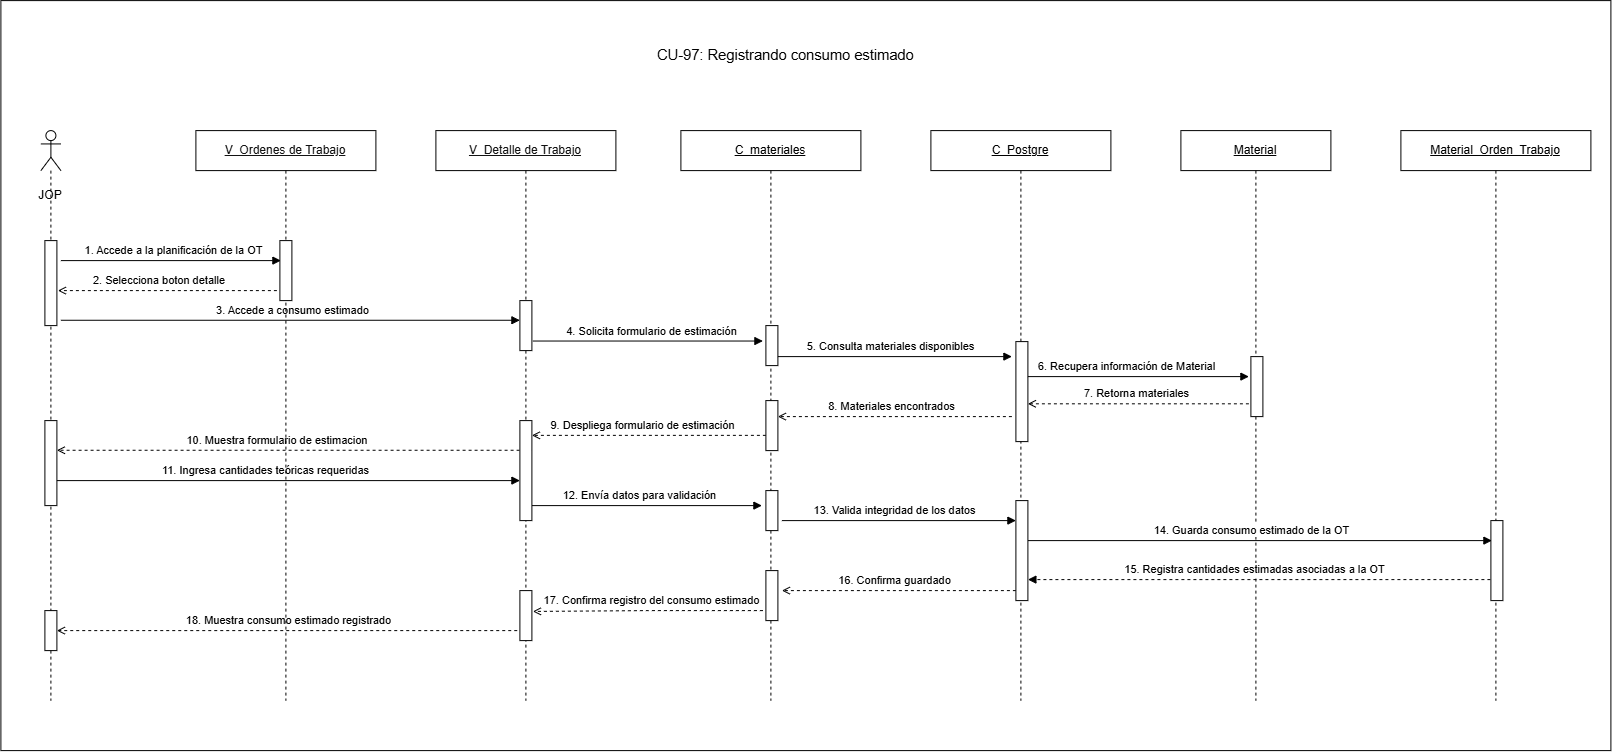

The diagram above was exported from draw.io. Its source (the exported page's mxGraphModel, read from the mxfile embedded in the PNG):
<mxGraphModel dx="675" dy="1084" grid="1" gridSize="10" guides="1" tooltips="1" connect="1" arrows="1" fold="1" page="1" pageScale="1" pageWidth="827" pageHeight="1169" math="0" shadow="0">
  <root>
    <mxCell id="0" />
    <mxCell id="1" parent="0" />
    <mxCell id="1VO9wxBBx8loNWMh0mv2-1" parent="1" style="rounded=0;whiteSpace=wrap;html=1;" value="" vertex="1">
      <mxGeometry height="750" width="1610" x="850" y="290" as="geometry" />
    </mxCell>
    <mxCell id="13NS_lXVCemLd7LOxBrc-51" parent="1" style="shape=umlLifeline;perimeter=lifelinePerimeter;whiteSpace=wrap;html=1;container=1;dropTarget=0" value="&lt;u style=&quot;color: rgb(18, 18, 18);&quot;&gt;V_Detalle de Trabajo&lt;/u&gt;" vertex="1">
      <mxGeometry height="570" width="180" x="1285" y="420" as="geometry" />
    </mxCell>
    <mxCell id="13NS_lXVCemLd7LOxBrc-53" parent="1" style="shape=umlLifeline;perimeter=lifelinePerimeter;whiteSpace=wrap;html=1;container=1;dropTarget=0" value="&lt;u&gt;C_&lt;/u&gt;&lt;u&gt;materiales&lt;/u&gt;" vertex="1">
      <mxGeometry height="570" width="180" x="1530" y="420" as="geometry" />
    </mxCell>
    <mxCell id="13NS_lXVCemLd7LOxBrc-54" parent="1" style="shape=umlLifeline;perimeter=lifelinePerimeter;whiteSpace=wrap;html=1;container=1;dropTarget=0" value="&lt;u&gt;C_Postgre&lt;/u&gt;" vertex="1">
      <mxGeometry height="570" width="180" x="1780" y="420" as="geometry" />
    </mxCell>
    <mxCell id="13NS_lXVCemLd7LOxBrc-55" parent="1" style="shape=umlLifeline;perimeter=lifelinePerimeter;whiteSpace=wrap;html=1;container=1;dropTarget=0" value="&lt;u&gt;Material&lt;/u&gt;" vertex="1">
      <mxGeometry height="570" width="150" x="2030" y="420" as="geometry" />
    </mxCell>
    <mxCell id="13NS_lXVCemLd7LOxBrc-56" parent="1" style="shape=umlLifeline;perimeter=lifelinePerimeter;whiteSpace=wrap;html=1;container=1;dropTarget=0" value="&lt;u&gt;Material_Orden_Trabajo&lt;/u&gt;" vertex="1">
      <mxGeometry height="570" width="190" x="2250" y="420" as="geometry" />
    </mxCell>
    <mxCell id="13NS_lXVCemLd7LOxBrc-57" parent="1" style="fillColor=#ffffff;strokeColor=#000000" vertex="1">
      <mxGeometry height="40" width="12" x="1615" y="615" as="geometry" />
    </mxCell>
    <mxCell id="13NS_lXVCemLd7LOxBrc-58" parent="1" style="fillColor=#ffffff;strokeColor=#000000" vertex="1">
      <mxGeometry height="100" width="12" x="1865" y="631" as="geometry" />
    </mxCell>
    <mxCell id="13NS_lXVCemLd7LOxBrc-59" parent="1" style="fillColor=#ffffff;strokeColor=#000000" vertex="1">
      <mxGeometry height="60" width="12" x="2100" y="646" as="geometry" />
    </mxCell>
    <mxCell id="13NS_lXVCemLd7LOxBrc-60" parent="1" style="fillColor=#ffffff;strokeColor=#000000" vertex="1">
      <mxGeometry height="80" width="12" x="2340" y="810" as="geometry" />
    </mxCell>
    <mxCell id="13NS_lXVCemLd7LOxBrc-61" edge="1" parent="1" style="rounded=0;html=1;endArrow=block;endFill=1" value="1. Accede a la planificación de la OT">
      <mxGeometry relative="1" x="0.0256" y="10" as="geometry">
        <mxPoint as="offset" />
        <mxPoint x="910" y="550" as="sourcePoint" />
        <mxPoint x="1130" y="550" as="targetPoint" />
      </mxGeometry>
    </mxCell>
    <mxCell id="13NS_lXVCemLd7LOxBrc-62" edge="1" parent="1" style="edgeStyle=orthogonalEdgeStyle;rounded=0;html=1;endArrow=block;endFill=1" value="4. Solicita formulario de estimación">
      <mxGeometry relative="1" x="0.0204" y="10" as="geometry">
        <mxPoint as="offset" />
        <mxPoint x="1382" y="630.43" as="sourcePoint" />
        <mxPoint x="1612" y="630.43" as="targetPoint" />
      </mxGeometry>
    </mxCell>
    <mxCell id="13NS_lXVCemLd7LOxBrc-63" edge="1" parent="1" style="rounded=0;html=1;endArrow=block;endFill=1" value="5. Consulta materiales disponibles">
      <mxGeometry relative="1" x="-0.04" y="10" as="geometry">
        <mxPoint as="offset" />
        <mxPoint x="1627" y="646" as="sourcePoint" />
        <mxPoint x="1861" y="646" as="targetPoint" />
      </mxGeometry>
    </mxCell>
    <mxCell id="13NS_lXVCemLd7LOxBrc-64" edge="1" parent="1" style="edgeStyle=orthogonalEdgeStyle;rounded=0;html=1;endArrow=block;endFill=1" value="6. Recupera información de Material">
      <mxGeometry relative="1" x="-0.1137" y="10" as="geometry">
        <mxPoint as="offset" />
        <mxPoint x="1877" y="666" as="sourcePoint" />
        <mxPoint x="2098" y="666" as="targetPoint" />
      </mxGeometry>
    </mxCell>
    <mxCell id="13NS_lXVCemLd7LOxBrc-65" edge="1" parent="1" style="rounded=0;html=1;endArrow=open;dashed=1" value="7. Retorna materiales">
      <mxGeometry relative="1" x="0.0222" y="-10" as="geometry">
        <mxPoint as="offset" />
        <mxPoint x="2098" y="693.21" as="sourcePoint" />
        <mxPoint x="1877" y="693.21" as="targetPoint" />
      </mxGeometry>
    </mxCell>
    <mxCell id="13NS_lXVCemLd7LOxBrc-66" edge="1" parent="1" style="rounded=0;html=1;endArrow=open;dashed=1;entryX=0.917;entryY=0.4;entryDx=0;entryDy=0;entryPerimeter=0;" value="9. Despliega formulario de estimación">
      <mxGeometry relative="1" x="0.061" y="-10" as="geometry">
        <mxPoint as="offset" />
        <mxPoint x="1615" y="724.76" as="sourcePoint" />
        <mxPoint x="1381.0040000000004" y="724.76" as="targetPoint" />
      </mxGeometry>
    </mxCell>
    <mxCell id="13NS_lXVCemLd7LOxBrc-67" edge="1" parent="1" style="rounded=0;html=1;endArrow=block;endFill=1" value="11. Ingresa cantidades teóricas requeridas">
      <mxGeometry relative="1" x="-0.0769" y="10" as="geometry">
        <mxPoint as="offset" />
        <mxPoint x="894.310344827586" y="770" as="sourcePoint" />
        <mxPoint x="1369" y="770" as="targetPoint" />
      </mxGeometry>
    </mxCell>
    <mxCell id="13NS_lXVCemLd7LOxBrc-68" edge="1" parent="1" style="rounded=0;html=1;endArrow=block;endFill=1" value="12. Envía datos para validación">
      <mxGeometry relative="1" x="-0.0612" y="10" as="geometry">
        <mxPoint as="offset" />
        <mxPoint x="1381" y="795" as="sourcePoint" />
        <mxPoint x="1611" y="795" as="targetPoint" />
      </mxGeometry>
    </mxCell>
    <mxCell id="13NS_lXVCemLd7LOxBrc-69" edge="1" parent="1" style="rounded=0;html=1;endArrow=block;endFill=1" value="13. Valida integridad de los datos">
      <mxGeometry relative="1" x="-0.04" y="10" as="geometry">
        <mxPoint as="offset" />
        <mxPoint x="1631" y="810" as="sourcePoint" />
        <mxPoint x="1865" y="810" as="targetPoint" />
      </mxGeometry>
    </mxCell>
    <mxCell id="13NS_lXVCemLd7LOxBrc-70" edge="1" parent="1" style="rounded=0;html=1;endArrow=block;endFill=1" value="14. Guarda consumo estimado de la OT">
      <mxGeometry relative="1" x="-0.0345" y="10" as="geometry">
        <mxPoint as="offset" />
        <mxPoint x="1877" y="830" as="sourcePoint" />
        <mxPoint x="2341" y="830" as="targetPoint" />
      </mxGeometry>
    </mxCell>
    <mxCell id="13NS_lXVCemLd7LOxBrc-71" edge="1" parent="1" style="rounded=0;html=1;endArrow=block;endFill=1;dashed=1;" value="15. Registra cantidades estimadas asociadas a la OT">
      <mxGeometry relative="1" x="0.0211" y="-10" as="geometry">
        <mxPoint as="offset" />
        <mxPoint x="2339.5" y="869" as="sourcePoint" />
        <mxPoint x="1877" y="869" as="targetPoint" />
      </mxGeometry>
    </mxCell>
    <mxCell id="13NS_lXVCemLd7LOxBrc-72" edge="1" parent="1" style="edgeStyle=orthogonalEdgeStyle;rounded=0;html=1;endArrow=open;dashed=1" value="16. Confirma guardado">
      <mxGeometry relative="1" x="0.0399" y="-10" as="geometry">
        <mxPoint as="offset" />
        <mxPoint x="1865" y="880" as="sourcePoint" />
        <mxPoint x="1631" y="880" as="targetPoint" />
      </mxGeometry>
    </mxCell>
    <mxCell id="13NS_lXVCemLd7LOxBrc-73" edge="1" parent="1" style="edgeStyle=orthogonalEdgeStyle;rounded=0;html=1;endArrow=open;dashed=1" value="17. Confirma registro del consumo estimado">
      <mxGeometry relative="1" x="-0.0383" y="-10" as="geometry">
        <mxPoint as="offset" />
        <mxPoint x="1612" y="900" as="sourcePoint" />
        <mxPoint x="1382" y="900.8299999999999" as="targetPoint" />
      </mxGeometry>
    </mxCell>
    <mxCell id="13NS_lXVCemLd7LOxBrc-74" edge="1" parent="1" style="rounded=0;html=1;endArrow=open;dashed=1;" value="18. Muestra consumo estimado registrado">
      <mxGeometry relative="1" x="-0.0049" y="-10" as="geometry">
        <mxPoint as="offset" />
        <mxPoint x="1366.33" y="920.0000000000002" as="sourcePoint" />
        <mxPoint x="905.9966666666664" y="920.0000000000002" as="targetPoint" />
      </mxGeometry>
    </mxCell>
    <mxCell id="13NS_lXVCemLd7LOxBrc-75" parent="1" style="shape=umlLifeline;perimeter=lifelinePerimeter;whiteSpace=wrap;html=1;container=1;dropTarget=0;collapsible=0;recursiveResize=0;outlineConnect=0;portConstraint=eastwest;newEdgeStyle={&quot;curved&quot;:0,&quot;rounded&quot;:0};participant=umlActor;" value="" vertex="1">
      <mxGeometry height="570" width="20" x="890" y="420" as="geometry" />
    </mxCell>
    <mxCell id="13NS_lXVCemLd7LOxBrc-76" parent="1" style="fillColor=#ffffff;strokeColor=#000000" vertex="1">
      <mxGeometry height="85" width="12" x="894" y="530" as="geometry" />
    </mxCell>
    <mxCell id="13NS_lXVCemLd7LOxBrc-77" parent="1" style="text;html=1;whiteSpace=wrap;strokeColor=none;fillColor=none;align=center;verticalAlign=middle;rounded=0;" value="JOP" vertex="1">
      <mxGeometry height="30" width="60" x="870" y="470" as="geometry" />
    </mxCell>
    <mxCell id="13NS_lXVCemLd7LOxBrc-78" edge="1" parent="1" style="rounded=0;html=1;endArrow=open;dashed=1" value="8. Materiales encontrados">
      <mxGeometry relative="1" x="0.0222" y="-10" as="geometry">
        <mxPoint as="offset" />
        <mxPoint x="1861" y="706" as="sourcePoint" />
        <mxPoint x="1627" y="706" as="targetPoint" />
      </mxGeometry>
    </mxCell>
    <mxCell id="13NS_lXVCemLd7LOxBrc-79" parent="1" style="fillColor=#ffffff;strokeColor=#000000" vertex="1">
      <mxGeometry height="50" width="12" x="1615" y="690" as="geometry" />
    </mxCell>
    <mxCell id="13NS_lXVCemLd7LOxBrc-80" edge="1" parent="1" style="rounded=0;html=1;endArrow=open;dashed=1;" value="10. Muestra formulario de estimacion&amp;nbsp;">
      <mxGeometry relative="1" x="0.0612" y="-10" as="geometry">
        <mxPoint as="offset" />
        <mxPoint x="1380.69" y="739.6600000000001" as="sourcePoint" />
        <mxPoint x="906.0003448275861" y="739.6600000000001" as="targetPoint" />
      </mxGeometry>
    </mxCell>
    <mxCell id="13NS_lXVCemLd7LOxBrc-81" parent="1" style="fillColor=#ffffff;strokeColor=#000000" vertex="1">
      <mxGeometry height="85" width="12" x="894" y="710" as="geometry" />
    </mxCell>
    <mxCell id="13NS_lXVCemLd7LOxBrc-82" parent="1" style="fillColor=#ffffff;strokeColor=#000000" vertex="1">
      <mxGeometry height="40" width="12" x="1615" y="780" as="geometry" />
    </mxCell>
    <mxCell id="13NS_lXVCemLd7LOxBrc-83" parent="1" style="fillColor=#ffffff;strokeColor=#000000" vertex="1">
      <mxGeometry height="100" width="12" x="1865" y="790" as="geometry" />
    </mxCell>
    <mxCell id="13NS_lXVCemLd7LOxBrc-84" parent="1" style="fillColor=#ffffff;strokeColor=#000000" vertex="1">
      <mxGeometry height="50" width="12" x="1615" y="860" as="geometry" />
    </mxCell>
    <mxCell id="13NS_lXVCemLd7LOxBrc-85" parent="1" style="fillColor=#ffffff;strokeColor=#000000" vertex="1">
      <mxGeometry height="40" width="12" x="894" y="900" as="geometry" />
    </mxCell>
    <mxCell id="13NS_lXVCemLd7LOxBrc-86" edge="1" parent="1" style="rounded=0;html=1;endArrow=open;dashed=1;" value="2. Selecciona boton detalle&amp;nbsp;">
      <mxGeometry relative="1" x="0.0612" y="-10" as="geometry">
        <mxPoint as="offset" />
        <mxPoint x="1125.9959999999996" y="580" as="sourcePoint" />
        <mxPoint x="907" y="580" as="targetPoint" />
      </mxGeometry>
    </mxCell>
    <mxCell id="13NS_lXVCemLd7LOxBrc-87" edge="1" parent="1" style="rounded=0;html=1;endArrow=block;endFill=1" value="3. Accede a consumo estimado&amp;nbsp;&amp;nbsp;">
      <mxGeometry relative="1" x="0.0256" y="10" as="geometry">
        <mxPoint as="offset" />
        <mxPoint x="910" y="609.66" as="sourcePoint" />
        <mxPoint x="1369" y="609.6599999999999" as="targetPoint" />
      </mxGeometry>
    </mxCell>
    <mxCell id="13NS_lXVCemLd7LOxBrc-88" parent="1" style="fillColor=#ffffff;strokeColor=#000000" vertex="1">
      <mxGeometry height="50" width="12" x="1369" y="590" as="geometry" />
    </mxCell>
    <mxCell id="13NS_lXVCemLd7LOxBrc-89" parent="1" style="fillColor=#ffffff;strokeColor=#000000" vertex="1">
      <mxGeometry height="100" width="12" x="1369" y="710" as="geometry" />
    </mxCell>
    <mxCell id="13NS_lXVCemLd7LOxBrc-90" parent="1" style="fillColor=#ffffff;strokeColor=#000000" vertex="1">
      <mxGeometry height="50" width="12" x="1369" y="880" as="geometry" />
    </mxCell>
    <mxCell id="13NS_lXVCemLd7LOxBrc-91" parent="1" style="shape=umlLifeline;perimeter=lifelinePerimeter;whiteSpace=wrap;html=1;container=1;dropTarget=0" value="&lt;u style=&quot;color: rgb(18, 18, 18);&quot;&gt;V_Ordenes de Trabajo&lt;/u&gt;" vertex="1">
      <mxGeometry height="570" width="180" x="1045" y="420" as="geometry" />
    </mxCell>
    <mxCell id="13NS_lXVCemLd7LOxBrc-92" parent="1" style="fillColor=#ffffff;strokeColor=#000000" vertex="1">
      <mxGeometry height="60" width="12" x="1129" y="530" as="geometry" />
    </mxCell>
    <mxCell id="13NS_lXVCemLd7LOxBrc-93" parent="1" style="text;whiteSpace=wrap;html=1;fontColor=#000000;" value="&lt;span style=&quot;font-family: Arial, sans-serif; font-size: 14.6667px; font-style: normal; font-variant-ligatures: normal; font-variant-caps: normal; font-weight: 400; letter-spacing: normal; orphans: 2; text-align: start; text-indent: 0px; text-transform: none; widows: 2; word-spacing: 0px; -webkit-text-stroke-width: 0px; white-space: pre-wrap; text-decoration-thickness: initial; text-decoration-style: initial; text-decoration-color: initial; float: none; display: inline !important;&quot;&gt;CU-97: Registrando consumo estimado&lt;/span&gt;" vertex="1">
      <mxGeometry height="40" width="300" x="1505" y="330" as="geometry" />
    </mxCell>
  </root>
</mxGraphModel>